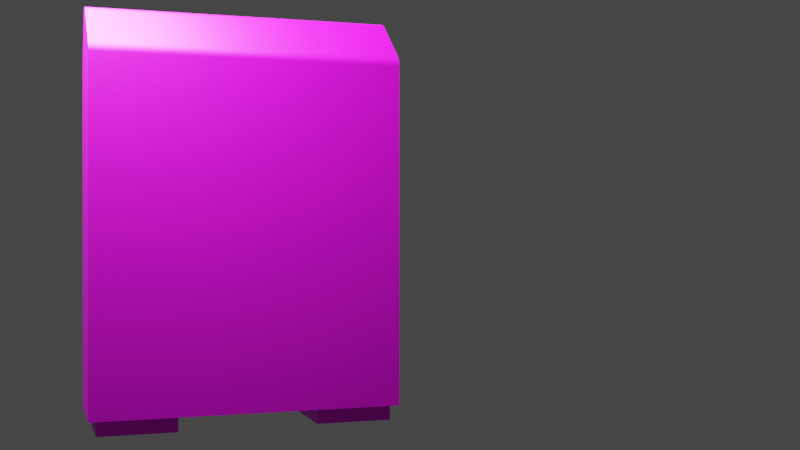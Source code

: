 # Source: door_wall_1m.blend  (saved by Blender 3.5.10; exported with 4.5.12 LTS)
import bpy
from mathutils import Matrix  # noqa: F401  (used for matrix-valued properties, if any)

bpy.ops.wm.read_factory_settings(use_empty=True)
scene = bpy.context.scene
scene.name = 'Scene'

# ---- images (referenced by path relative to the original .blend; pixels are not part of the script)
import os
ASSET_DIR = os.environ.get("B2B_ASSET_DIR", "")  # directory of the original .blend (textures are referenced by path, not embedded)
HERE = os.path.dirname(os.path.abspath(__file__))  # packed textures are extracted next to this script under _unpacked/

def load_image(name, relpath, width, height, colorspace="sRGB"):
    """Load a texture the original file referenced (path relative to the .blend, or extracted next to this script)."""
    p = next((c for c in (os.path.join(HERE, relpath), os.path.join(ASSET_DIR, relpath)) if relpath and os.path.exists(c)), "")
    if p:
        img = bpy.data.images.load(p, check_existing=True)
        img.name = name
    else:  # same state as the original file: an image datablock whose file is absent (Cycles renders it pink)
        img = bpy.data.images.new(name, width, height)
        img.source = "FILE"
        img.filepath = "//" + (relpath or name)
    img.colorspace_settings.name = colorspace
    return img
img_door_psd = load_image('door.psd', 'door.psd', 1024, 1024, 'sRGB')

# ---- materials (node trees are filled in below, after node groups)
mat_material = bpy.data.materials.new('Material')

# ---- node groups
ng_auto_smooth = bpy.data.node_groups.new('Auto Smooth', 'GeometryNodeTree')
_s = ng_auto_smooth.interface.new_socket(name='Geometry', in_out='OUTPUT', socket_type='NodeSocketGeometry')
_s = ng_auto_smooth.interface.new_socket(name='Geometry', in_out='INPUT', socket_type='NodeSocketGeometry')
_s = ng_auto_smooth.interface.new_socket(name='Angle', in_out='INPUT', socket_type='NodeSocketFloat')
_s.subtype = 'ANGLE'
_s.min_value = 0.0
_s.max_value = 3.142
ng_auto_smooth.is_modifier = True
_N = ng_auto_smooth.nodes; _L = ng_auto_smooth.links
n0 = _N.new('NodeGroupOutput'); n0.name = 'Group Output'; n0.location = (480, -100)
n1 = _N.new('NodeGroupInput'); n1.name = 'Group Input'; n1.location = (-420, -300)
n2 = _N.new('NodeGroupInput'); n2.name = 'Group Input.001'; n2.location = (-60, -100)
n3 = _N.new('GeometryNodeSetShadeSmooth'); n3.name = 'Set Shade Smooth'; n3.location = (120, -100)
n3.domain = 'EDGE'
n4 = _N.new('GeometryNodeSetShadeSmooth'); n4.name = 'Set Shade Smooth.001'; n4.location = (300, -100)
n5 = _N.new('GeometryNodeInputMeshEdgeAngle'); n5.name = 'Edge Angle'; n5.location = (-420, -220)
n6 = _N.new('GeometryNodeInputEdgeSmooth'); n6.name = 'Is Edge Smooth'; n6.location = (-60, -160)
n7 = _N.new('GeometryNodeInputShadeSmooth'); n7.name = 'Is Face Smooth'; n7.location = (-240, -340)
n8 = _N.new('FunctionNodeBooleanMath'); n8.name = 'Boolean Math'; n8.location = (-60, -220)
n9 = _N.new('FunctionNodeCompare'); n9.name = 'Compare'; n9.location = (-240, -180)
n9.operation = 'LESS_EQUAL'
_L.new(n5.outputs[0], n9.inputs[0])
_L.new(n4.outputs[0], n0.inputs[0])
_L.new(n1.outputs[1], n9.inputs[1])
_L.new(n9.outputs[0], n8.inputs[0])
_L.new(n7.outputs[0], n8.inputs[1])
_L.new(n2.outputs[0], n3.inputs[0])
_L.new(n6.outputs[0], n3.inputs[1])
_L.new(n3.outputs[0], n4.inputs[0])
_L.new(n8.outputs[0], n3.inputs[2])
n0.is_active_output = True

# ---- material node trees
mat_material.use_nodes = True; mat_material.node_tree.nodes.clear()
_N = mat_material.node_tree.nodes; _L = mat_material.node_tree.links
n0 = _N.new('ShaderNodeBsdfPrincipled'); n0.name = 'Principled BSDF'; n0.location = (10, 300)
n0.distribution = 'GGX'
n0.subsurface_method = 'RANDOM_WALK_SKIN'
n0.inputs[1].default_value = 0.3
n0.inputs[3].default_value = 1.45
n0.inputs[27].default_value = (0.0, 0.0, 0.0, 1.0)
n0.inputs[28].default_value = 1.0
n1 = _N.new('ShaderNodeOutputMaterial'); n1.name = 'Material Output'; n1.location = (300, 300)
n2 = _N.new('ShaderNodeTexImage'); n2.name = 'Image Texture'; n2.location = (-280, 280)
n2.image = img_door_psd
_L.new(n0.outputs[0], n1.inputs[0])
_L.new(n2.outputs[0], n0.inputs[0])
n1.is_active_output = True

# ---- world
world_world = bpy.data.worlds.new('World'); scene.world = world_world
world_world.use_nodes = True; world_world.node_tree.nodes.clear()
_N = world_world.node_tree.nodes; _L = world_world.node_tree.links
n0 = _N.new('ShaderNodeOutputWorld'); n0.name = 'World Output'; n0.location = (300, 300)
n1 = _N.new('ShaderNodeBackground'); n1.name = 'Background'; n1.location = (10, 300)
n1.inputs[0].default_value = (0.05088, 0.05088, 0.05088, 1.0)
_L.new(n1.outputs[0], n0.inputs[0])
n0.is_active_output = True
world_world.color = (0.05088, 0.05088, 0.05088)
world_world.use_sun_shadow = False
world_world.sun_shadow_jitter_overblur = 0.0

# ---- cameras
cam_camera = bpy.data.cameras.new('Camera')

# ---- lights
light_area = bpy.data.lights.new('Area', 'AREA')
light_area.transmission_factor = 0.0
light_area.energy = 157.1
light_area.shadow_maximum_resolution = 0.006
light_area.use_absolute_resolution = True
light_area.size = 1.0
light_area.size_y = 1.0

# ---- meshes
me_cube_007 = bpy.data.meshes.new('Cube.007')
me_cube_007.from_pydata([(-0.125, -0.125, 0.0), (-0.125, -0.125, 0.05), (-0.125, 0.125, 0.0), (-0.125, 0.125, 0.05), (0.125, -0.125, 0.0), (0.125, -0.125, 0.05), (0.125, 0.125, 0.0), (0.125, 0.125, 0.05)], [], [(0, 1, 3, 2), (2, 3, 7, 6), (6, 7, 5, 4), (4, 5, 1, 0), (2, 6, 4, 0)])
_uv = me_cube_007.uv_layers.new(name='UVMap')
_uv.uv.foreach_set('vector', [0.873, 0.6155, 0.873, 0.6198, 0.8675, 0.6198, 0.8675, 0.6155, 0.8723, 0.617, 0.8723, 0.6224, 0.8655, 0.6224, 0.8655, 0.617, 0.8713, 0.6153, 0.8713, 0.6217, 0.8633, 0.6217, 0.8633, 0.6153, 0.8726, 0.6136, 0.8726, 0.6202, 0.8643, 0.6202, 0.8643, 0.6136, 0.8641, 0.6113, 0.8708, 0.6113, 0.8708, 0.6219, 0.8641, 0.6219])
me_cube_007.materials.append(mat_material)
me_cube_007.update()
me_cube_008 = bpy.data.meshes.new('Cube.008')
me_cube_008.from_pydata([(-0.125, -0.125, 0.0), (-0.125, -0.125, 0.05), (-0.125, 0.125, 0.0), (-0.125, 0.125, 0.05), (0.125, -0.125, 0.0), (0.125, -0.125, 0.05), (0.125, 0.125, 0.0), (0.125, 0.125, 0.05)], [], [(0, 1, 3, 2), (2, 3, 7, 6), (6, 7, 5, 4), (4, 5, 1, 0), (2, 6, 4, 0)])
_uv = me_cube_008.uv_layers.new(name='UVMap')
_uv.uv.foreach_set('vector', [0.8687, 0.6152, 0.8687, 0.6208, 0.8616, 0.6208, 0.8616, 0.6152, 0.8723, 0.6138, 0.8723, 0.6185, 0.8664, 0.6185, 0.8664, 0.6138, 0.8704, 0.6159, 0.8704, 0.621, 0.864, 0.621, 0.864, 0.6159, 0.8729, 0.6134, 0.8729, 0.6194, 0.8655, 0.6194, 0.8655, 0.6134, 0.8641, 0.6113, 0.8708, 0.6113, 0.8708, 0.6219, 0.8641, 0.6219])
me_cube_008.materials.append(mat_material)
me_cube_008.update()
me_cube_003 = bpy.data.meshes.new('Cube.003')
me_cube_003.from_pydata([(-0.3, 0.0, 0.0), (-0.3, -3.032e-14, 1.1), (-0.3, 0.8, 0.0), (-0.3, 0.8, 1.1), (0.0, 0.0, 0.0), (0.0, 0.8, 0.0), (-0.2, 0.0, 1.3), (-0.2, 0.8, 1.3), (-0.1659, 0.8, 1.288), (-0.1931, 0.8, 1.299), (-0.1856, 0.8, 1.298), (-0.178, 0.8, 1.295), (-0.1713, 0.8, 1.292), (-0.1659, 0.0, 1.288), (-0.1713, 0.0, 1.292), (-0.178, 0.0, 1.295), (-0.1856, 0.0, 1.298), (-0.1931, 0.0, 1.299), (-0.2285, 0.8, 1.281), (-0.2249, 0.8, 1.287), (-0.2197, 0.8, 1.292), (-0.2134, 0.8, 1.296), (-0.2066, 0.8, 1.299), (-0.2285, 0.0, 1.281), (-0.2066, 0.0, 1.299), (-0.2134, 0.0, 1.296), (-0.2197, 0.0, 1.292), (-0.2249, 0.0, 1.287), (-0.01874, 0.0, 1.166), (-0.001427, 0.0, 1.139), (-0.005489, 0.0, 1.149), (-0.01157, 0.0, 1.158), (-0.01874, 0.8, 1.166), (-0.01157, 0.8, 1.158), (-0.005489, 0.8, 1.149), (-0.001427, 0.8, 1.139), (-0.2915, 0.8, 1.139), (-0.2994, 0.8, 1.109), (-0.2975, 0.8, 1.12), (-0.2947, 0.8, 1.13), (-0.2915, 0.0, 1.139), (-0.2947, -6.923e-15, 1.13), (-0.2975, -2.664e-14, 1.12), (-0.2994, -5.614e-14, 1.109), (3.842e-09, 0.0, 1.13), (-3.725e-09, 0.8, 1.13)], [], [(0, 1, 3, 2), (2, 5, 4, 0), (36, 40, 23, 18), (7, 6, 17, 9), (9, 17, 16, 10), (10, 16, 15, 11), (11, 15, 14, 12), (12, 14, 13, 8), (18, 23, 27, 19), (19, 27, 26, 20), (20, 26, 25, 21), (21, 25, 24, 22), (22, 24, 6, 7), (32, 28, 31, 33), (33, 31, 30, 34), (34, 30, 29, 35), (3, 1, 43, 37), (37, 43, 42, 38), (38, 42, 41, 39), (39, 41, 40, 36), (35, 29, 44, 45), (8, 13, 28, 32), (22, 7, 9, 10, 11, 12, 8, 32, 33, 34, 35, 45, 5, 2, 3, 37, 38, 39, 36, 18, 19, 20, 21), (0, 4, 44, 29, 30, 31, 28, 13, 14, 15, 16, 17, 6, 24, 25, 26, 27, 23, 40, 41, 42, 43, 1), (45, 44, 4, 5)])
me_cube_003.polygons.foreach_set('use_smooth', [True] * 25)
_uv = me_cube_003.uv_layers.new(name='UVMap')
_uv.uv.foreach_set('vector', [0.847, 0.5997, 0.8556, 0.5997, 0.8556, 0.6079, 0.847, 0.6079, 0.8471, 0.5997, 0.8556, 0.5997, 0.8556, 0.6079, 0.8471, 0.6079, 0.0001215, 0.5004, 0.9999, 0.5004, 0.9999, 0.5973, 0.0001216, 0.5973, 0.8556, 0.5997, 0.8556, 0.6079, 0.8539, 0.6079, 0.8539, 0.5997, 0.8539, 0.5997, 0.8539, 0.6079, 0.8521, 0.6079, 0.8521, 0.5997, 0.8521, 0.5997, 0.8521, 0.6079, 0.8496, 0.6079, 0.8496, 0.5997, 0.8496, 0.5997, 0.8496, 0.6079, 0.8483, 0.6079, 0.8483, 0.5997, 0.8483, 0.5997, 0.8483, 0.6079, 0.8471, 0.6079, 0.8471, 0.5997, 0.8471, 0.6079, 0.8471, 0.5997, 0.848, 0.5997, 0.8481, 0.6079, 0.8481, 0.6079, 0.848, 0.5997, 0.849, 0.5997, 0.8491, 0.6079, 0.8491, 0.6079, 0.849, 0.5997, 0.8519, 0.5997, 0.8517, 0.6079, 0.8517, 0.6079, 0.8519, 0.5997, 0.8538, 0.5997, 0.8537, 0.6079, 0.8537, 0.6079, 0.8538, 0.5997, 0.8556, 0.5997, 0.8556, 0.6079, 0.8556, 0.5997, 0.8556, 0.6079, 0.8553, 0.6079, 0.8553, 0.5997, 0.8553, 0.5997, 0.8553, 0.6079, 0.8549, 0.6079, 0.8549, 0.5997, 0.8549, 0.5997, 0.8549, 0.6079, 0.8531, 0.6079, 0.8531, 0.5997, 0.8471, 0.6079, 0.8471, 0.5997, 0.85, 0.5997, 0.85, 0.6079, 0.85, 0.6079, 0.85, 0.5997, 0.8535, 0.5997, 0.8534, 0.6079, 0.8534, 0.6079, 0.8535, 0.5997, 0.8547, 0.5997, 0.8546, 0.6079, 0.8546, 0.6079, 0.8547, 0.5997, 0.8556, 0.5997, 0.8556, 0.6079, 0.8531, 0.5997, 0.8531, 0.6079, 0.8532, 0.6079, 0.8532, 0.5997, 0.8471, 0.6079, 0.8556, 0.6066, 0.8556, 0.6079, 0.8556, 0.5997, 0.8537, 0.6079, 0.8556, 0.5997, 0.8539, 0.5997, 0.8521, 0.5997, 0.8496, 0.5997, 0.8483, 0.5997, 0.8471, 0.6079, 0.8556, 0.5997, 0.8553, 0.5997, 0.8549, 0.5997, 0.845, 0.6013, 0.8452, 0.6012, 0.8556, 0.5997, 0.847, 0.6079, 0.8471, 0.6079, 0.85, 0.6079, 0.8534, 0.6079, 0.8546, 0.6079, 0.0001215, 0.5004, 0.8471, 0.6079, 0.8481, 0.6079, 0.8491, 0.6079, 0.8517, 0.6079, 0.8471, 0.6079, 0.8556, 0.6079, 0.8557, 0.6007, 0.8557, 0.6005, 0.8549, 0.6079, 0.8553, 0.6079, 0.8556, 0.6079, 0.8556, 0.6066, 0.8483, 0.6079, 0.8496, 0.6079, 0.8521, 0.6079, 0.8539, 0.6079, 0.8556, 0.6079, 0.8538, 0.5997, 0.8519, 0.5997, 0.849, 0.5997, 0.848, 0.5997, 0.8471, 0.5997, 0.9999, 0.5004, 0.8547, 0.5997, 0.8535, 0.5997, 0.85, 0.5997, 0.8471, 0.5997, 0.8532, 0.5997, 0.8532, 0.6079, 0.8556, 0.6079, 0.8556, 0.5997])
me_cube_003.materials.append(mat_material)
me_cube_003.update()

# ---- objects
ob_base_1 = bpy.data.objects.new('base_1', me_cube_007)
ob_base_2 = bpy.data.objects.new('base_2', me_cube_008)
ob_body = bpy.data.objects.new('body', me_cube_003)
ob_area = bpy.data.objects.new('Area', light_area)
ob_camera = bpy.data.objects.new('Camera', cam_camera)

# ---- transforms, parenting, visibility, modifiers, constraints
ob_base_1.location = (-0.15, 0.15, 0.0)
ob_base_2.location = (-0.15, 0.85, 0.0)
ob_body.location = (0.0, 0.0, 0.05)
ob_body.scale = (1.0, 1.25, 1.0)
_m = ob_body.modifiers.new('Auto Smooth', 'NODES')
_m.node_group = ng_auto_smooth
_gi = [s.identifier for s in ng_auto_smooth.interface.items_tree if s.item_type == 'SOCKET' and s.in_out == 'INPUT']
_m[_gi[1]] = 0.5236  # Angle
ob_area.location = (0.0, 0.0, 2.0)
ob_area.rotation_euler = (0.7854, 0.0, 0.0)
ob_camera.location = (3.5, -0.2, 0.65)
ob_camera.rotation_euler = (1.571, 0.0, 1.24)

# ---- collection membership
scene.collection.objects.link(ob_base_1)
scene.collection.objects.link(ob_base_2)
scene.collection.objects.link(ob_body)
scene.collection.objects.link(ob_area)
scene.collection.objects.link(ob_camera)

# ---- scene / render settings (as saved in the file)
scene.camera = ob_camera
scene.frame_start = 1; scene.frame_end = 250; scene.frame_set(139)
scene.render.engine = 'CYCLES'
scene.render.film_transparent = True
scene.cycles.sampling_pattern = 'TABULATED_SOBOL'
scene.cycles.use_light_tree = False
scene.view_settings.view_transform = 'Filmic'
bpy.context.view_layer.update()
